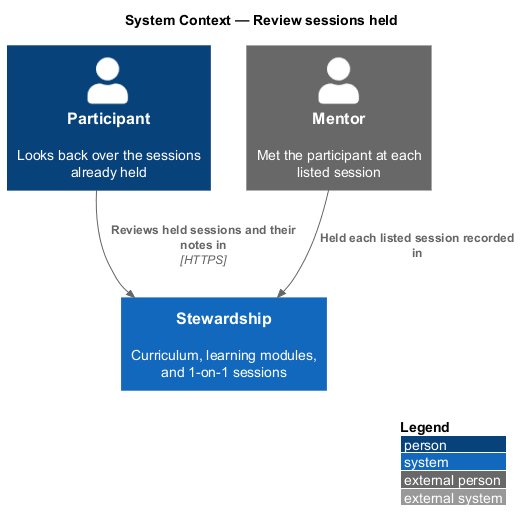

The diagram above was rendered by PlantUML. Its source (embedded in the PNG):
@startuml
!include <C4/C4_Context>
LAYOUT_WITH_LEGEND()
title System Context — Review sessions held

Person(participant, "Participant", "Looks back over the sessions already held")
Person_Ext(mentor, "Mentor", "Met the participant at each listed session")
System(stewardship, "Stewardship", "Curriculum, learning modules, and 1-on-1 sessions")

Rel(participant, stewardship, "Reviews held sessions and their notes in", "HTTPS")
Rel(mentor, stewardship, "Held each listed session recorded in")
@enduml